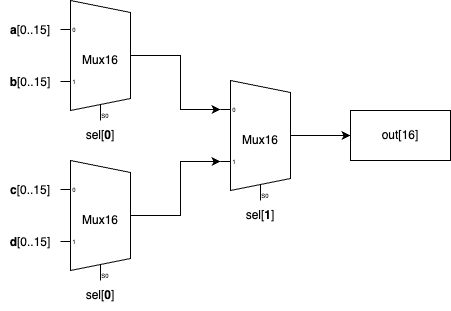

The diagram above was exported from draw.io. Its source (the exported page's mxGraphModel, read from the mxfile embedded in the PNG):
<mxGraphModel dx="1395" dy="1091" grid="1" gridSize="10" guides="1" tooltips="1" connect="1" arrows="1" fold="1" page="1" pageScale="1" pageWidth="1100" pageHeight="850" background="none" math="0" shadow="0">
  <root>
    <mxCell id="0" />
    <mxCell id="1" parent="0" />
    <mxCell id="CXiakoWof3Zt9tR5VibJ-16" style="edgeStyle=orthogonalEdgeStyle;rounded=0;orthogonalLoop=1;jettySize=auto;html=1;exitX=1;exitY=0.5;exitDx=0;exitDy=-5;exitPerimeter=0;entryX=0;entryY=0.21666666666666667;entryDx=0;entryDy=3;entryPerimeter=0;" edge="1" parent="1" source="CXiakoWof3Zt9tR5VibJ-2" target="CXiakoWof3Zt9tR5VibJ-12">
      <mxGeometry relative="1" as="geometry" />
    </mxCell>
    <mxCell id="CXiakoWof3Zt9tR5VibJ-2" value="Mux16" style="shadow=0;dashed=0;align=center;html=1;strokeWidth=1;shape=mxgraph.electrical.abstract.mux2;whiteSpace=wrap;" vertex="1" parent="1">
      <mxGeometry x="230" y="160" width="80" height="120" as="geometry" />
    </mxCell>
    <mxCell id="CXiakoWof3Zt9tR5VibJ-5" value="&lt;b&gt;a&lt;/b&gt;[0..15]" style="text;html=1;strokeColor=none;fillColor=none;align=center;verticalAlign=middle;whiteSpace=wrap;rounded=0;" vertex="1" parent="1">
      <mxGeometry x="170" y="175" width="60" height="30" as="geometry" />
    </mxCell>
    <mxCell id="CXiakoWof3Zt9tR5VibJ-6" value="&lt;b&gt;b&lt;/b&gt;[0..15]" style="text;html=1;strokeColor=none;fillColor=none;align=center;verticalAlign=middle;whiteSpace=wrap;rounded=0;" vertex="1" parent="1">
      <mxGeometry x="170" y="227" width="60" height="30" as="geometry" />
    </mxCell>
    <mxCell id="CXiakoWof3Zt9tR5VibJ-7" value="sel[&lt;b&gt;0&lt;/b&gt;]" style="text;html=1;strokeColor=none;fillColor=none;align=center;verticalAlign=middle;whiteSpace=wrap;rounded=0;" vertex="1" parent="1">
      <mxGeometry x="240" y="280" width="60" height="30" as="geometry" />
    </mxCell>
    <mxCell id="CXiakoWof3Zt9tR5VibJ-17" style="edgeStyle=orthogonalEdgeStyle;rounded=0;orthogonalLoop=1;jettySize=auto;html=1;exitX=1;exitY=0.5;exitDx=0;exitDy=-5;exitPerimeter=0;entryX=0;entryY=0.65;entryDx=0;entryDy=3;entryPerimeter=0;" edge="1" parent="1" source="CXiakoWof3Zt9tR5VibJ-8" target="CXiakoWof3Zt9tR5VibJ-12">
      <mxGeometry relative="1" as="geometry" />
    </mxCell>
    <mxCell id="CXiakoWof3Zt9tR5VibJ-8" value="Mux16" style="shadow=0;dashed=0;align=center;html=1;strokeWidth=1;shape=mxgraph.electrical.abstract.mux2;whiteSpace=wrap;" vertex="1" parent="1">
      <mxGeometry x="230" y="320" width="80" height="120" as="geometry" />
    </mxCell>
    <mxCell id="CXiakoWof3Zt9tR5VibJ-9" value="&lt;b&gt;c&lt;/b&gt;[0..15]" style="text;html=1;strokeColor=none;fillColor=none;align=center;verticalAlign=middle;whiteSpace=wrap;rounded=0;" vertex="1" parent="1">
      <mxGeometry x="170" y="335" width="60" height="30" as="geometry" />
    </mxCell>
    <mxCell id="CXiakoWof3Zt9tR5VibJ-10" value="&lt;b&gt;d&lt;/b&gt;[0..15]" style="text;html=1;strokeColor=none;fillColor=none;align=center;verticalAlign=middle;whiteSpace=wrap;rounded=0;" vertex="1" parent="1">
      <mxGeometry x="170" y="387" width="60" height="30" as="geometry" />
    </mxCell>
    <mxCell id="CXiakoWof3Zt9tR5VibJ-11" value="sel[&lt;b&gt;0&lt;/b&gt;]" style="text;html=1;strokeColor=none;fillColor=none;align=center;verticalAlign=middle;whiteSpace=wrap;rounded=0;" vertex="1" parent="1">
      <mxGeometry x="240" y="440" width="60" height="30" as="geometry" />
    </mxCell>
    <mxCell id="CXiakoWof3Zt9tR5VibJ-19" style="edgeStyle=orthogonalEdgeStyle;rounded=0;orthogonalLoop=1;jettySize=auto;html=1;exitX=1;exitY=0.5;exitDx=0;exitDy=-5;exitPerimeter=0;entryX=0;entryY=0.5;entryDx=0;entryDy=0;" edge="1" parent="1" source="CXiakoWof3Zt9tR5VibJ-12" target="CXiakoWof3Zt9tR5VibJ-18">
      <mxGeometry relative="1" as="geometry" />
    </mxCell>
    <mxCell id="CXiakoWof3Zt9tR5VibJ-12" value="Mux16" style="shadow=0;dashed=0;align=center;html=1;strokeWidth=1;shape=mxgraph.electrical.abstract.mux2;whiteSpace=wrap;" vertex="1" parent="1">
      <mxGeometry x="390" y="240" width="80" height="120" as="geometry" />
    </mxCell>
    <mxCell id="CXiakoWof3Zt9tR5VibJ-15" value="sel[&lt;b&gt;1&lt;/b&gt;]" style="text;html=1;strokeColor=none;fillColor=none;align=center;verticalAlign=middle;whiteSpace=wrap;rounded=0;" vertex="1" parent="1">
      <mxGeometry x="400" y="360" width="60" height="30" as="geometry" />
    </mxCell>
    <mxCell id="CXiakoWof3Zt9tR5VibJ-18" value="out[16]" style="rounded=0;whiteSpace=wrap;html=1;" vertex="1" parent="1">
      <mxGeometry x="520" y="270" width="100" height="50" as="geometry" />
    </mxCell>
  </root>
</mxGraphModel>